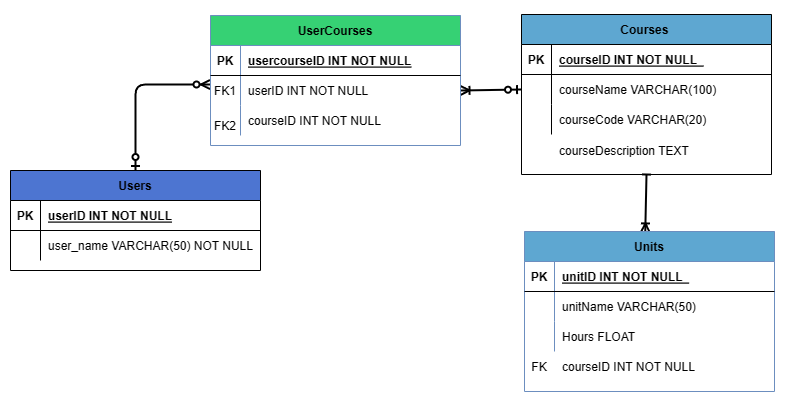

The diagram above was exported from draw.io. Its source (the exported page's mxGraphModel, read from the mxfile embedded in the PNG):
<mxGraphModel dx="1128" dy="2055" grid="1" gridSize="10" guides="1" tooltips="1" connect="1" arrows="1" fold="1" page="1" pageScale="1" pageWidth="850" pageHeight="1100" math="0" shadow="0" extFonts="Permanent Marker^https://fonts.googleapis.com/css?family=Permanent+Marker">
  <root>
    <mxCell id="0" />
    <mxCell id="1" parent="0" />
    <mxCell id="Im3CXnJmMZpg-DHxMXlh-6" value="" style="rounded=0;whiteSpace=wrap;html=1;fillColor=none;strokeColor=none;" parent="1" vertex="1">
      <mxGeometry x="340" y="250" width="787.5" height="410" as="geometry" />
    </mxCell>
    <mxCell id="C-vyLk0tnHw3VtMMgP7b-1" value="" style="endArrow=ERzeroToMany;startArrow=ERzeroToOne;endFill=1;startFill=0;rounded=1;strokeColor=default;exitX=0.5;exitY=0;exitDx=0;exitDy=0;entryX=-0.002;entryY=0.3;entryDx=0;entryDy=0;strokeWidth=2;entryPerimeter=0;edgeStyle=orthogonalEdgeStyle;" parent="1" source="C-vyLk0tnHw3VtMMgP7b-23" target="C-vyLk0tnHw3VtMMgP7b-6" edge="1">
      <mxGeometry width="100" height="100" relative="1" as="geometry">
        <mxPoint x="340" y="720" as="sourcePoint" />
        <mxPoint x="350" y="390" as="targetPoint" />
      </mxGeometry>
    </mxCell>
    <mxCell id="C-vyLk0tnHw3VtMMgP7b-12" value="" style="endArrow=ERzeroToOne;startArrow=ERoneToMany;endFill=0;startFill=0;strokeWidth=2;exitX=1;exitY=0.5;exitDx=0;exitDy=0;strokeColor=default;entryX=0;entryY=0.5;entryDx=0;entryDy=0;" parent="1" source="C-vyLk0tnHw3VtMMgP7b-6" target="C-vyLk0tnHw3VtMMgP7b-17" edge="1">
      <mxGeometry width="100" height="100" relative="1" as="geometry">
        <mxPoint x="400" y="180" as="sourcePoint" />
        <mxPoint x="460" y="205" as="targetPoint" />
      </mxGeometry>
    </mxCell>
    <mxCell id="C-vyLk0tnHw3VtMMgP7b-23" value="Users" style="shape=table;startSize=30;container=1;collapsible=1;childLayout=tableLayout;fixedRows=1;rowLines=0;fontStyle=1;align=center;resizeLast=1;fillColor=#4D75D1;" parent="1" vertex="1">
      <mxGeometry x="350" y="420" width="250" height="100" as="geometry" />
    </mxCell>
    <mxCell id="C-vyLk0tnHw3VtMMgP7b-24" value="" style="shape=partialRectangle;collapsible=0;dropTarget=0;pointerEvents=0;fillColor=none;points=[[0,0.5],[1,0.5]];portConstraint=eastwest;top=0;left=0;right=0;bottom=1;" parent="C-vyLk0tnHw3VtMMgP7b-23" vertex="1">
      <mxGeometry y="30" width="250" height="30" as="geometry" />
    </mxCell>
    <mxCell id="C-vyLk0tnHw3VtMMgP7b-25" value="PK" style="shape=partialRectangle;overflow=hidden;connectable=0;fillColor=none;top=0;left=0;bottom=0;right=0;fontStyle=1;" parent="C-vyLk0tnHw3VtMMgP7b-24" vertex="1">
      <mxGeometry width="30" height="30" as="geometry">
        <mxRectangle width="30" height="30" as="alternateBounds" />
      </mxGeometry>
    </mxCell>
    <mxCell id="C-vyLk0tnHw3VtMMgP7b-26" value="userID INT NOT NULL " style="shape=partialRectangle;overflow=hidden;connectable=0;fillColor=none;top=0;left=0;bottom=0;right=0;align=left;spacingLeft=6;fontStyle=5;" parent="C-vyLk0tnHw3VtMMgP7b-24" vertex="1">
      <mxGeometry x="30" width="220" height="30" as="geometry">
        <mxRectangle width="220" height="30" as="alternateBounds" />
      </mxGeometry>
    </mxCell>
    <mxCell id="C-vyLk0tnHw3VtMMgP7b-27" value="" style="shape=partialRectangle;collapsible=0;dropTarget=0;pointerEvents=0;fillColor=none;points=[[0,0.5],[1,0.5]];portConstraint=eastwest;top=0;left=0;right=0;bottom=0;" parent="C-vyLk0tnHw3VtMMgP7b-23" vertex="1">
      <mxGeometry y="60" width="250" height="30" as="geometry" />
    </mxCell>
    <mxCell id="C-vyLk0tnHw3VtMMgP7b-28" value="" style="shape=partialRectangle;overflow=hidden;connectable=0;fillColor=none;top=0;left=0;bottom=0;right=0;" parent="C-vyLk0tnHw3VtMMgP7b-27" vertex="1">
      <mxGeometry width="30" height="30" as="geometry">
        <mxRectangle width="30" height="30" as="alternateBounds" />
      </mxGeometry>
    </mxCell>
    <mxCell id="C-vyLk0tnHw3VtMMgP7b-29" value="user_name VARCHAR(50) NOT NULL" style="shape=partialRectangle;overflow=hidden;connectable=0;fillColor=none;top=0;left=0;bottom=0;right=0;align=left;spacingLeft=6;" parent="C-vyLk0tnHw3VtMMgP7b-27" vertex="1">
      <mxGeometry x="30" width="220" height="30" as="geometry">
        <mxRectangle width="220" height="30" as="alternateBounds" />
      </mxGeometry>
    </mxCell>
    <mxCell id="IC7jftu0YpkmRj-Nv3CE-33" value="" style="rounded=0;orthogonalLoop=1;jettySize=auto;html=1;startArrow=baseDash;startFill=0;endArrow=ERoneToMany;endFill=0;exitX=0.5;exitY=1;exitDx=0;exitDy=0;strokeWidth=2;entryX=0.483;entryY=0.006;entryDx=0;entryDy=0;entryPerimeter=0;" parent="1" source="C-vyLk0tnHw3VtMMgP7b-13" target="IC7jftu0YpkmRj-Nv3CE-20" edge="1">
      <mxGeometry relative="1" as="geometry">
        <mxPoint x="810" y="470" as="sourcePoint" />
        <mxPoint x="873" y="600" as="targetPoint" />
      </mxGeometry>
    </mxCell>
    <mxCell id="IC7jftu0YpkmRj-Nv3CE-38" value="" style="group;fillColor=none;" parent="1" vertex="1" connectable="0">
      <mxGeometry x="550" y="270" width="250" height="130" as="geometry" />
    </mxCell>
    <mxCell id="C-vyLk0tnHw3VtMMgP7b-2" value="UserCourses" style="shape=table;startSize=30;container=1;collapsible=1;childLayout=tableLayout;fixedRows=1;rowLines=0;fontStyle=1;align=center;resizeLast=1;fillColor=#36D174;strokeColor=#6c8ebf;" parent="IC7jftu0YpkmRj-Nv3CE-38" vertex="1">
      <mxGeometry y="-5" width="250" height="130" as="geometry" />
    </mxCell>
    <mxCell id="C-vyLk0tnHw3VtMMgP7b-3" value="" style="shape=partialRectangle;collapsible=0;dropTarget=0;pointerEvents=0;fillColor=none;points=[[0,0.5],[1,0.5]];portConstraint=eastwest;top=0;left=0;right=0;bottom=1;" parent="C-vyLk0tnHw3VtMMgP7b-2" vertex="1">
      <mxGeometry y="30" width="250" height="30" as="geometry" />
    </mxCell>
    <mxCell id="C-vyLk0tnHw3VtMMgP7b-4" value="PK" style="shape=partialRectangle;overflow=hidden;connectable=0;fillColor=none;top=0;left=0;bottom=0;right=0;fontStyle=1;" parent="C-vyLk0tnHw3VtMMgP7b-3" vertex="1">
      <mxGeometry width="30" height="30" as="geometry">
        <mxRectangle width="30" height="30" as="alternateBounds" />
      </mxGeometry>
    </mxCell>
    <mxCell id="C-vyLk0tnHw3VtMMgP7b-5" value="usercourseID INT NOT NULL " style="shape=partialRectangle;overflow=hidden;connectable=0;fillColor=none;top=0;left=0;bottom=0;right=0;align=left;spacingLeft=6;fontStyle=5;" parent="C-vyLk0tnHw3VtMMgP7b-3" vertex="1">
      <mxGeometry x="30" width="220" height="30" as="geometry">
        <mxRectangle width="220" height="30" as="alternateBounds" />
      </mxGeometry>
    </mxCell>
    <mxCell id="C-vyLk0tnHw3VtMMgP7b-6" value="" style="shape=partialRectangle;collapsible=0;dropTarget=0;pointerEvents=0;fillColor=none;points=[[0,0.5],[1,0.5]];portConstraint=eastwest;top=0;left=0;right=0;bottom=0;" parent="C-vyLk0tnHw3VtMMgP7b-2" vertex="1">
      <mxGeometry y="60" width="250" height="30" as="geometry" />
    </mxCell>
    <mxCell id="C-vyLk0tnHw3VtMMgP7b-7" value="FK1" style="shape=partialRectangle;overflow=hidden;connectable=0;fillColor=none;top=0;left=0;bottom=0;right=0;" parent="C-vyLk0tnHw3VtMMgP7b-6" vertex="1">
      <mxGeometry width="30" height="30" as="geometry">
        <mxRectangle width="30" height="30" as="alternateBounds" />
      </mxGeometry>
    </mxCell>
    <mxCell id="C-vyLk0tnHw3VtMMgP7b-8" value="userID INT NOT NULL" style="shape=partialRectangle;overflow=hidden;connectable=0;fillColor=none;top=0;left=0;bottom=0;right=0;align=left;spacingLeft=6;" parent="C-vyLk0tnHw3VtMMgP7b-6" vertex="1">
      <mxGeometry x="30" width="220" height="30" as="geometry">
        <mxRectangle width="220" height="30" as="alternateBounds" />
      </mxGeometry>
    </mxCell>
    <mxCell id="C-vyLk0tnHw3VtMMgP7b-9" value="" style="shape=partialRectangle;collapsible=0;dropTarget=0;pointerEvents=0;fillColor=none;points=[[0,0.5],[1,0.5]];portConstraint=eastwest;top=0;left=0;right=0;bottom=0;" parent="C-vyLk0tnHw3VtMMgP7b-2" vertex="1">
      <mxGeometry y="90" width="250" height="30" as="geometry" />
    </mxCell>
    <mxCell id="C-vyLk0tnHw3VtMMgP7b-10" value="" style="shape=partialRectangle;overflow=hidden;connectable=0;fillColor=none;top=0;left=0;bottom=0;right=0;" parent="C-vyLk0tnHw3VtMMgP7b-9" vertex="1">
      <mxGeometry width="30" height="30" as="geometry">
        <mxRectangle width="30" height="30" as="alternateBounds" />
      </mxGeometry>
    </mxCell>
    <mxCell id="C-vyLk0tnHw3VtMMgP7b-11" value="courseID INT NOT NULL" style="shape=partialRectangle;overflow=hidden;connectable=0;fillColor=none;top=0;left=0;bottom=0;right=0;align=left;spacingLeft=6;" parent="C-vyLk0tnHw3VtMMgP7b-9" vertex="1">
      <mxGeometry x="30" width="220" height="30" as="geometry">
        <mxRectangle width="220" height="30" as="alternateBounds" />
      </mxGeometry>
    </mxCell>
    <mxCell id="IC7jftu0YpkmRj-Nv3CE-35" value="FK2" style="shape=partialRectangle;overflow=hidden;connectable=0;fillColor=none;top=0;left=0;bottom=0;right=0;" parent="IC7jftu0YpkmRj-Nv3CE-38" vertex="1">
      <mxGeometry y="90" width="30" height="30" as="geometry">
        <mxRectangle width="30" height="30" as="alternateBounds" />
      </mxGeometry>
    </mxCell>
    <mxCell id="IC7jftu0YpkmRj-Nv3CE-39" value="" style="group" parent="1" vertex="1" connectable="0">
      <mxGeometry x="861" y="264" width="250" height="160" as="geometry" />
    </mxCell>
    <mxCell id="C-vyLk0tnHw3VtMMgP7b-13" value="Courses " style="shape=table;startSize=30;container=1;collapsible=1;childLayout=tableLayout;fixedRows=1;rowLines=0;fontStyle=1;align=center;resizeLast=1;fillColor=#5EA7D1;" parent="IC7jftu0YpkmRj-Nv3CE-39" vertex="1">
      <mxGeometry width="250" height="160" as="geometry" />
    </mxCell>
    <mxCell id="C-vyLk0tnHw3VtMMgP7b-14" value="" style="shape=partialRectangle;collapsible=0;dropTarget=0;pointerEvents=0;fillColor=none;points=[[0,0.5],[1,0.5]];portConstraint=eastwest;top=0;left=0;right=0;bottom=1;" parent="C-vyLk0tnHw3VtMMgP7b-13" vertex="1">
      <mxGeometry y="30" width="250" height="30" as="geometry" />
    </mxCell>
    <mxCell id="C-vyLk0tnHw3VtMMgP7b-15" value="PK" style="shape=partialRectangle;overflow=hidden;connectable=0;fillColor=none;top=0;left=0;bottom=0;right=0;fontStyle=1;" parent="C-vyLk0tnHw3VtMMgP7b-14" vertex="1">
      <mxGeometry width="30" height="30" as="geometry">
        <mxRectangle width="30" height="30" as="alternateBounds" />
      </mxGeometry>
    </mxCell>
    <mxCell id="C-vyLk0tnHw3VtMMgP7b-16" value="courseID INT NOT NULL  " style="shape=partialRectangle;overflow=hidden;connectable=0;fillColor=none;top=0;left=0;bottom=0;right=0;align=left;spacingLeft=6;fontStyle=5;" parent="C-vyLk0tnHw3VtMMgP7b-14" vertex="1">
      <mxGeometry x="30" width="220" height="30" as="geometry">
        <mxRectangle width="220" height="30" as="alternateBounds" />
      </mxGeometry>
    </mxCell>
    <mxCell id="C-vyLk0tnHw3VtMMgP7b-17" value="" style="shape=partialRectangle;collapsible=0;dropTarget=0;pointerEvents=0;fillColor=none;points=[[0,0.5],[1,0.5]];portConstraint=eastwest;top=0;left=0;right=0;bottom=0;" parent="C-vyLk0tnHw3VtMMgP7b-13" vertex="1">
      <mxGeometry y="60" width="250" height="30" as="geometry" />
    </mxCell>
    <mxCell id="C-vyLk0tnHw3VtMMgP7b-18" value="" style="shape=partialRectangle;overflow=hidden;connectable=0;fillColor=none;top=0;left=0;bottom=0;right=0;" parent="C-vyLk0tnHw3VtMMgP7b-17" vertex="1">
      <mxGeometry width="30" height="30" as="geometry">
        <mxRectangle width="30" height="30" as="alternateBounds" />
      </mxGeometry>
    </mxCell>
    <mxCell id="C-vyLk0tnHw3VtMMgP7b-19" value="courseName VARCHAR(100)" style="shape=partialRectangle;overflow=hidden;connectable=0;fillColor=none;top=0;left=0;bottom=0;right=0;align=left;spacingLeft=6;" parent="C-vyLk0tnHw3VtMMgP7b-17" vertex="1">
      <mxGeometry x="30" width="220" height="30" as="geometry">
        <mxRectangle width="220" height="30" as="alternateBounds" />
      </mxGeometry>
    </mxCell>
    <mxCell id="C-vyLk0tnHw3VtMMgP7b-20" value="" style="shape=partialRectangle;collapsible=0;dropTarget=0;pointerEvents=0;fillColor=none;points=[[0,0.5],[1,0.5]];portConstraint=eastwest;top=0;left=0;right=0;bottom=0;" parent="C-vyLk0tnHw3VtMMgP7b-13" vertex="1">
      <mxGeometry y="90" width="250" height="30" as="geometry" />
    </mxCell>
    <mxCell id="C-vyLk0tnHw3VtMMgP7b-21" value="" style="shape=partialRectangle;overflow=hidden;connectable=0;fillColor=none;top=0;left=0;bottom=0;right=0;" parent="C-vyLk0tnHw3VtMMgP7b-20" vertex="1">
      <mxGeometry width="30" height="30" as="geometry">
        <mxRectangle width="30" height="30" as="alternateBounds" />
      </mxGeometry>
    </mxCell>
    <mxCell id="C-vyLk0tnHw3VtMMgP7b-22" value="courseCode VARCHAR(20)" style="shape=partialRectangle;overflow=hidden;connectable=0;fillColor=none;top=0;left=0;bottom=0;right=0;align=left;spacingLeft=6;" parent="C-vyLk0tnHw3VtMMgP7b-20" vertex="1">
      <mxGeometry x="30" width="220" height="30" as="geometry">
        <mxRectangle width="220" height="30" as="alternateBounds" />
      </mxGeometry>
    </mxCell>
    <mxCell id="IC7jftu0YpkmRj-Nv3CE-18" value="" style="shape=partialRectangle;overflow=hidden;connectable=0;fillColor=none;top=0;left=0;bottom=0;right=0;" parent="IC7jftu0YpkmRj-Nv3CE-39" vertex="1">
      <mxGeometry y="121" width="30" height="30" as="geometry">
        <mxRectangle width="30" height="30" as="alternateBounds" />
      </mxGeometry>
    </mxCell>
    <mxCell id="IC7jftu0YpkmRj-Nv3CE-19" value="courseDescription TEXT" style="shape=partialRectangle;overflow=hidden;connectable=0;fillColor=none;top=0;left=0;bottom=0;right=0;align=left;spacingLeft=6;" parent="IC7jftu0YpkmRj-Nv3CE-39" vertex="1">
      <mxGeometry x="30" y="121" width="220" height="30" as="geometry">
        <mxRectangle width="220" height="30" as="alternateBounds" />
      </mxGeometry>
    </mxCell>
    <mxCell id="IC7jftu0YpkmRj-Nv3CE-41" value="" style="group" parent="1" vertex="1" connectable="0">
      <mxGeometry x="864" y="481" width="250" height="160" as="geometry" />
    </mxCell>
    <mxCell id="IC7jftu0YpkmRj-Nv3CE-20" value="Units" style="shape=table;startSize=30;container=1;collapsible=1;childLayout=tableLayout;fixedRows=1;rowLines=0;fontStyle=1;align=center;resizeLast=1;fillColor=#5EA7D1;strokeColor=#6c8ebf;" parent="IC7jftu0YpkmRj-Nv3CE-41" vertex="1">
      <mxGeometry width="250" height="160" as="geometry" />
    </mxCell>
    <mxCell id="IC7jftu0YpkmRj-Nv3CE-21" value="" style="shape=partialRectangle;collapsible=0;dropTarget=0;pointerEvents=0;fillColor=none;points=[[0,0.5],[1,0.5]];portConstraint=eastwest;top=0;left=0;right=0;bottom=1;" parent="IC7jftu0YpkmRj-Nv3CE-20" vertex="1">
      <mxGeometry y="30" width="250" height="30" as="geometry" />
    </mxCell>
    <mxCell id="IC7jftu0YpkmRj-Nv3CE-22" value="PK" style="shape=partialRectangle;overflow=hidden;connectable=0;fillColor=none;top=0;left=0;bottom=0;right=0;fontStyle=1;" parent="IC7jftu0YpkmRj-Nv3CE-21" vertex="1">
      <mxGeometry width="30" height="30" as="geometry">
        <mxRectangle width="30" height="30" as="alternateBounds" />
      </mxGeometry>
    </mxCell>
    <mxCell id="IC7jftu0YpkmRj-Nv3CE-23" value="unitID INT NOT NULL  " style="shape=partialRectangle;overflow=hidden;connectable=0;fillColor=none;top=0;left=0;bottom=0;right=0;align=left;spacingLeft=6;fontStyle=5;" parent="IC7jftu0YpkmRj-Nv3CE-21" vertex="1">
      <mxGeometry x="30" width="220" height="30" as="geometry">
        <mxRectangle width="220" height="30" as="alternateBounds" />
      </mxGeometry>
    </mxCell>
    <mxCell id="IC7jftu0YpkmRj-Nv3CE-24" value="" style="shape=partialRectangle;collapsible=0;dropTarget=0;pointerEvents=0;fillColor=none;points=[[0,0.5],[1,0.5]];portConstraint=eastwest;top=0;left=0;right=0;bottom=0;" parent="IC7jftu0YpkmRj-Nv3CE-20" vertex="1">
      <mxGeometry y="60" width="250" height="30" as="geometry" />
    </mxCell>
    <mxCell id="IC7jftu0YpkmRj-Nv3CE-25" value="" style="shape=partialRectangle;overflow=hidden;connectable=0;fillColor=none;top=0;left=0;bottom=0;right=0;" parent="IC7jftu0YpkmRj-Nv3CE-24" vertex="1">
      <mxGeometry width="30" height="30" as="geometry">
        <mxRectangle width="30" height="30" as="alternateBounds" />
      </mxGeometry>
    </mxCell>
    <mxCell id="IC7jftu0YpkmRj-Nv3CE-26" value="unitName VARCHAR(50)" style="shape=partialRectangle;overflow=hidden;connectable=0;fillColor=none;top=0;left=0;bottom=0;right=0;align=left;spacingLeft=6;" parent="IC7jftu0YpkmRj-Nv3CE-24" vertex="1">
      <mxGeometry x="30" width="220" height="30" as="geometry">
        <mxRectangle width="220" height="30" as="alternateBounds" />
      </mxGeometry>
    </mxCell>
    <mxCell id="IC7jftu0YpkmRj-Nv3CE-27" value="" style="shape=partialRectangle;collapsible=0;dropTarget=0;pointerEvents=0;fillColor=none;points=[[0,0.5],[1,0.5]];portConstraint=eastwest;top=0;left=0;right=0;bottom=0;" parent="IC7jftu0YpkmRj-Nv3CE-20" vertex="1">
      <mxGeometry y="90" width="250" height="30" as="geometry" />
    </mxCell>
    <mxCell id="IC7jftu0YpkmRj-Nv3CE-28" value="" style="shape=partialRectangle;overflow=hidden;connectable=0;fillColor=none;top=0;left=0;bottom=0;right=0;" parent="IC7jftu0YpkmRj-Nv3CE-27" vertex="1">
      <mxGeometry width="30" height="30" as="geometry">
        <mxRectangle width="30" height="30" as="alternateBounds" />
      </mxGeometry>
    </mxCell>
    <mxCell id="IC7jftu0YpkmRj-Nv3CE-29" value="Hours FLOAT" style="shape=partialRectangle;overflow=hidden;connectable=0;fillColor=none;top=0;left=0;bottom=0;right=0;align=left;spacingLeft=6;" parent="IC7jftu0YpkmRj-Nv3CE-27" vertex="1">
      <mxGeometry x="30" width="220" height="30" as="geometry">
        <mxRectangle width="220" height="30" as="alternateBounds" />
      </mxGeometry>
    </mxCell>
    <mxCell id="IC7jftu0YpkmRj-Nv3CE-30" value="courseID INT NOT NULL" style="shape=partialRectangle;overflow=hidden;connectable=0;fillColor=none;top=0;left=0;bottom=0;right=0;align=left;spacingLeft=6;" parent="IC7jftu0YpkmRj-Nv3CE-41" vertex="1">
      <mxGeometry x="30" y="120" width="220" height="30" as="geometry">
        <mxRectangle width="220" height="30" as="alternateBounds" />
      </mxGeometry>
    </mxCell>
    <mxCell id="IC7jftu0YpkmRj-Nv3CE-31" value="FK" style="shape=partialRectangle;overflow=hidden;connectable=0;fillColor=none;top=0;left=0;bottom=0;right=0;" parent="IC7jftu0YpkmRj-Nv3CE-41" vertex="1">
      <mxGeometry y="120" width="30" height="30" as="geometry">
        <mxRectangle width="30" height="30" as="alternateBounds" />
      </mxGeometry>
    </mxCell>
  </root>
</mxGraphModel>